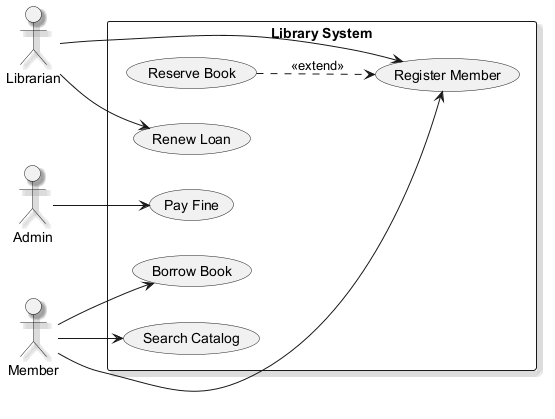

The diagram above was rendered by PlantUML. Its source (embedded in the PNG):
@startuml
skinparam shadowing true
left to right direction
actor "Librarian" as Librarian
actor "Admin" as Admin
actor "Member" as Member
rectangle "Library System" {
  usecase "Register Member" as UC_RegisterMember
  usecase "Reserve Book" as UC_ReserveBook
  usecase "Renew Loan" as UC_RenewLoan
  usecase "Pay Fine" as UC_PayFine
  usecase "Borrow Book" as UC_BorrowBook
  usecase "Search Catalog" as UC_SearchCatalog
}
Librarian --> UC_RenewLoan
Librarian --> UC_RegisterMember
Admin --> UC_PayFine
Member --> UC_RegisterMember
Member --> UC_BorrowBook
Member --> UC_SearchCatalog
UC_ReserveBook ..> UC_RegisterMember : <<extend>>
@enduml